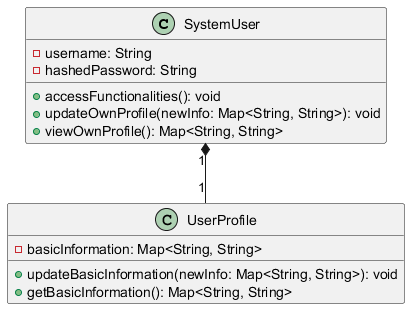

The diagram above was rendered by PlantUML. Its source (embedded in the PNG):
@startuml
class SystemUser {
    - username: String
    - hashedPassword: String
    + accessFunctionalities(): void
    + updateOwnProfile(newInfo: Map<String, String>): void
    + viewOwnProfile(): Map<String, String>
}

class UserProfile {
    - basicInformation: Map<String, String>
    + updateBasicInformation(newInfo: Map<String, String>): void
    + getBasicInformation(): Map<String, String>
}

SystemUser "1" *-- "1" UserProfile
@enduml